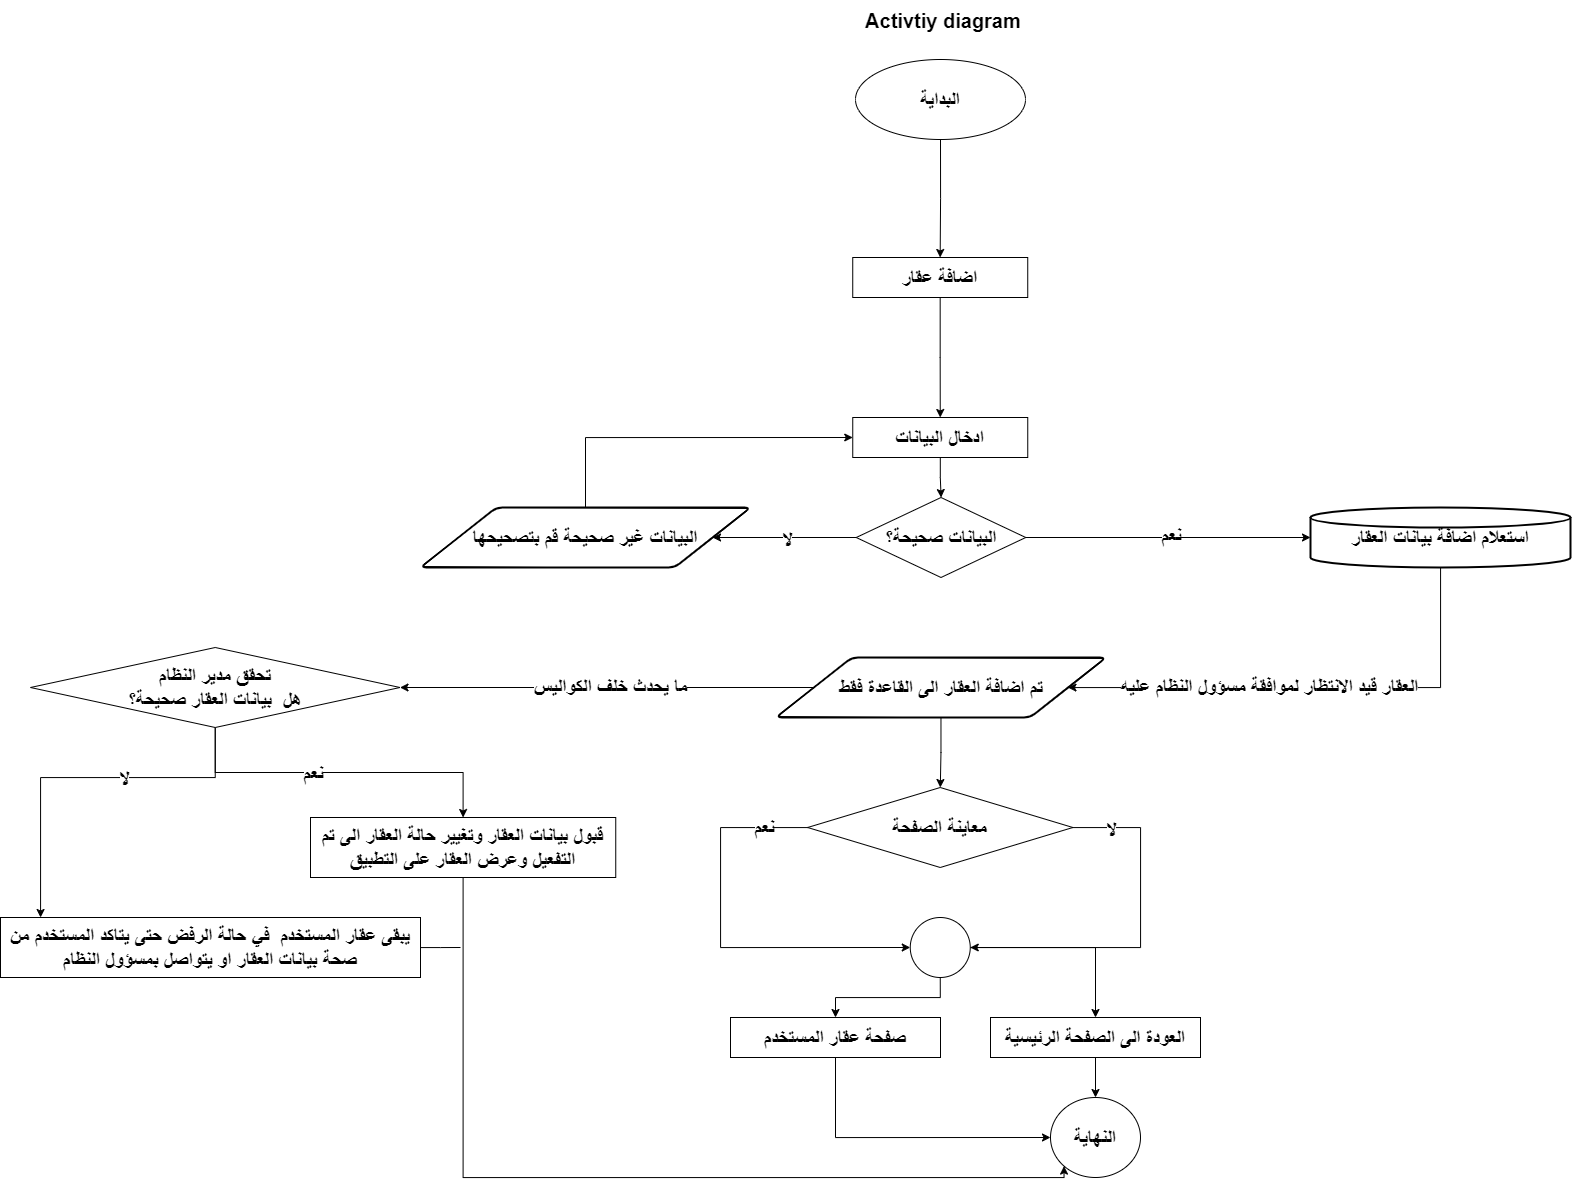

The diagram above was exported from draw.io. Its source (the exported page's mxGraphModel, read from the mxfile embedded in the PNG):
<mxGraphModel dx="1173" dy="699" grid="1" gridSize="10" guides="1" tooltips="1" connect="1" arrows="1" fold="1" page="1" pageScale="1" pageWidth="1920" pageHeight="1200" math="0" shadow="0">
  <root>
    <mxCell id="0" />
    <mxCell id="1" parent="0" />
    <mxCell id="DfyUcQyxpiZTpdYA2oEq-1" style="edgeStyle=orthogonalEdgeStyle;rounded=0;orthogonalLoop=1;jettySize=auto;html=1;" edge="1" parent="1" source="DfyUcQyxpiZTpdYA2oEq-2" target="DfyUcQyxpiZTpdYA2oEq-4">
      <mxGeometry relative="1" as="geometry" />
    </mxCell>
    <mxCell id="DfyUcQyxpiZTpdYA2oEq-2" value="&lt;font style=&quot;font-size: 20px;&quot;&gt;&lt;b&gt;البداية&lt;br&gt;&lt;/b&gt;&lt;/font&gt;" style="ellipse;whiteSpace=wrap;html=1;" vertex="1" parent="1">
      <mxGeometry x="875" y="122" width="170" height="80" as="geometry" />
    </mxCell>
    <mxCell id="DfyUcQyxpiZTpdYA2oEq-37" style="edgeStyle=orthogonalEdgeStyle;rounded=0;orthogonalLoop=1;jettySize=auto;html=1;entryX=0.5;entryY=0;entryDx=0;entryDy=0;" edge="1" parent="1" source="DfyUcQyxpiZTpdYA2oEq-4" target="DfyUcQyxpiZTpdYA2oEq-16">
      <mxGeometry relative="1" as="geometry" />
    </mxCell>
    <mxCell id="DfyUcQyxpiZTpdYA2oEq-4" value="&lt;font style=&quot;font-size: 20px;&quot;&gt;&lt;b&gt;اضافة عقار&lt;/b&gt;&lt;/font&gt;" style="rounded=0;whiteSpace=wrap;html=1;" vertex="1" parent="1">
      <mxGeometry x="872.24" y="320" width="175" height="40" as="geometry" />
    </mxCell>
    <mxCell id="DfyUcQyxpiZTpdYA2oEq-11" value="&lt;font style=&quot;font-size: 20px;&quot;&gt;&lt;b&gt;&amp;nbsp;Activtiy diagram&lt;/b&gt;&lt;/font&gt;" style="text;html=1;align=center;verticalAlign=middle;resizable=0;points=[];autosize=1;strokeColor=none;fillColor=none;" vertex="1" parent="1">
      <mxGeometry x="870" y="63" width="180" height="40" as="geometry" />
    </mxCell>
    <mxCell id="DfyUcQyxpiZTpdYA2oEq-12" style="edgeStyle=orthogonalEdgeStyle;rounded=0;orthogonalLoop=1;jettySize=auto;html=1;" edge="1" parent="1" source="DfyUcQyxpiZTpdYA2oEq-13" target="DfyUcQyxpiZTpdYA2oEq-14">
      <mxGeometry relative="1" as="geometry" />
    </mxCell>
    <mxCell id="DfyUcQyxpiZTpdYA2oEq-13" value="&lt;font style=&quot;font-size: 20px;&quot;&gt;&lt;b&gt;العودة الى الصفحة الرئيسية&lt;/b&gt;&lt;/font&gt;" style="rounded=0;whiteSpace=wrap;html=1;" vertex="1" parent="1">
      <mxGeometry x="1010" y="1080" width="210" height="40" as="geometry" />
    </mxCell>
    <mxCell id="DfyUcQyxpiZTpdYA2oEq-14" value="&lt;font style=&quot;font-size: 20px;&quot;&gt;&lt;b&gt;النهاية&lt;br&gt;&lt;/b&gt;&lt;/font&gt;" style="ellipse;whiteSpace=wrap;html=1;" vertex="1" parent="1">
      <mxGeometry x="1070" y="1160" width="90" height="80" as="geometry" />
    </mxCell>
    <mxCell id="DfyUcQyxpiZTpdYA2oEq-15" style="edgeStyle=orthogonalEdgeStyle;rounded=0;orthogonalLoop=1;jettySize=auto;html=1;" edge="1" parent="1" source="DfyUcQyxpiZTpdYA2oEq-16" target="DfyUcQyxpiZTpdYA2oEq-21">
      <mxGeometry relative="1" as="geometry" />
    </mxCell>
    <mxCell id="DfyUcQyxpiZTpdYA2oEq-16" value="&lt;font style=&quot;font-size: 20px;&quot;&gt;&lt;b&gt;ادخال البيانات&lt;/b&gt;&lt;/font&gt;" style="rounded=0;whiteSpace=wrap;html=1;" vertex="1" parent="1">
      <mxGeometry x="872.25" y="480" width="175" height="40" as="geometry" />
    </mxCell>
    <mxCell id="DfyUcQyxpiZTpdYA2oEq-17" style="edgeStyle=orthogonalEdgeStyle;rounded=0;orthogonalLoop=1;jettySize=auto;html=1;" edge="1" parent="1" source="DfyUcQyxpiZTpdYA2oEq-21" target="DfyUcQyxpiZTpdYA2oEq-23">
      <mxGeometry relative="1" as="geometry" />
    </mxCell>
    <mxCell id="DfyUcQyxpiZTpdYA2oEq-18" value="&lt;font style=&quot;font-size: 20px;&quot;&gt;&lt;b&gt;نعم&lt;/b&gt;&lt;/font&gt;" style="edgeLabel;html=1;align=center;verticalAlign=middle;resizable=0;points=[];" vertex="1" connectable="0" parent="DfyUcQyxpiZTpdYA2oEq-17">
      <mxGeometry x="0.0077" y="3" relative="1" as="geometry">
        <mxPoint x="1" as="offset" />
      </mxGeometry>
    </mxCell>
    <mxCell id="DfyUcQyxpiZTpdYA2oEq-19" style="edgeStyle=orthogonalEdgeStyle;rounded=0;orthogonalLoop=1;jettySize=auto;html=1;entryX=1;entryY=0.5;entryDx=0;entryDy=0;" edge="1" parent="1" source="DfyUcQyxpiZTpdYA2oEq-21" target="DfyUcQyxpiZTpdYA2oEq-25">
      <mxGeometry relative="1" as="geometry" />
    </mxCell>
    <mxCell id="DfyUcQyxpiZTpdYA2oEq-20" value="&lt;font style=&quot;font-size: 20px;&quot;&gt;&lt;b&gt;لا&lt;/b&gt;&lt;/font&gt;" style="edgeLabel;html=1;align=center;verticalAlign=middle;resizable=0;points=[];" vertex="1" connectable="0" parent="DfyUcQyxpiZTpdYA2oEq-19">
      <mxGeometry x="-0.0272" y="4" relative="1" as="geometry">
        <mxPoint y="-3" as="offset" />
      </mxGeometry>
    </mxCell>
    <mxCell id="DfyUcQyxpiZTpdYA2oEq-21" value="&lt;font style=&quot;font-size: 20px;&quot;&gt;&lt;b&gt;البيانات صحيحة؟&lt;/b&gt;&lt;/font&gt;" style="rhombus;whiteSpace=wrap;html=1;" vertex="1" parent="1">
      <mxGeometry x="875.75" y="560" width="169.5" height="80" as="geometry" />
    </mxCell>
    <mxCell id="DfyUcQyxpiZTpdYA2oEq-22" style="edgeStyle=orthogonalEdgeStyle;rounded=0;orthogonalLoop=1;jettySize=auto;html=1;" edge="1" parent="1" source="DfyUcQyxpiZTpdYA2oEq-23" target="DfyUcQyxpiZTpdYA2oEq-27">
      <mxGeometry relative="1" as="geometry">
        <Array as="points">
          <mxPoint x="1460" y="750" />
        </Array>
      </mxGeometry>
    </mxCell>
    <mxCell id="DfyUcQyxpiZTpdYA2oEq-39" value="&lt;font style=&quot;font-size: 20px;&quot;&gt;&lt;b&gt;العقار قيد الانتظار لموافقة مسؤول النظام عليه&lt;/b&gt;&lt;/font&gt;" style="edgeLabel;html=1;align=center;verticalAlign=middle;resizable=0;points=[];" vertex="1" connectable="0" parent="DfyUcQyxpiZTpdYA2oEq-22">
      <mxGeometry x="0.1413" relative="1" as="geometry">
        <mxPoint x="-10" y="-2" as="offset" />
      </mxGeometry>
    </mxCell>
    <mxCell id="DfyUcQyxpiZTpdYA2oEq-23" value="&lt;font style=&quot;font-size: 20px;&quot;&gt;&lt;b&gt;استعلام اضافة بيانات العقار&lt;/b&gt;&lt;/font&gt;" style="strokeWidth=2;html=1;shape=mxgraph.flowchart.database;whiteSpace=wrap;" vertex="1" parent="1">
      <mxGeometry x="1330" y="570" width="260" height="60" as="geometry" />
    </mxCell>
    <mxCell id="DfyUcQyxpiZTpdYA2oEq-24" style="edgeStyle=orthogonalEdgeStyle;rounded=0;orthogonalLoop=1;jettySize=auto;html=1;entryX=0;entryY=0.5;entryDx=0;entryDy=0;" edge="1" parent="1" source="DfyUcQyxpiZTpdYA2oEq-25" target="DfyUcQyxpiZTpdYA2oEq-16">
      <mxGeometry relative="1" as="geometry">
        <Array as="points">
          <mxPoint x="605" y="500" />
        </Array>
      </mxGeometry>
    </mxCell>
    <mxCell id="DfyUcQyxpiZTpdYA2oEq-25" value="&lt;font style=&quot;font-size: 20px;&quot;&gt;&lt;b&gt;البيانات غير صحيحة قم بتصحيحها&lt;/b&gt;&lt;/font&gt;" style="shape=parallelogram;html=1;strokeWidth=2;perimeter=parallelogramPerimeter;whiteSpace=wrap;rounded=1;arcSize=12;size=0.23;" vertex="1" parent="1">
      <mxGeometry x="440" y="570" width="330" height="60" as="geometry" />
    </mxCell>
    <mxCell id="DfyUcQyxpiZTpdYA2oEq-26" style="edgeStyle=orthogonalEdgeStyle;rounded=0;orthogonalLoop=1;jettySize=auto;html=1;" edge="1" parent="1" source="DfyUcQyxpiZTpdYA2oEq-27" target="DfyUcQyxpiZTpdYA2oEq-28">
      <mxGeometry relative="1" as="geometry" />
    </mxCell>
    <mxCell id="DfyUcQyxpiZTpdYA2oEq-45" style="edgeStyle=orthogonalEdgeStyle;rounded=0;orthogonalLoop=1;jettySize=auto;html=1;entryX=1;entryY=0.5;entryDx=0;entryDy=0;" edge="1" parent="1" source="DfyUcQyxpiZTpdYA2oEq-27" target="DfyUcQyxpiZTpdYA2oEq-44">
      <mxGeometry relative="1" as="geometry" />
    </mxCell>
    <mxCell id="DfyUcQyxpiZTpdYA2oEq-46" value="&lt;font style=&quot;font-size: 20px;&quot;&gt;&lt;b&gt;ما يحدث خلف الكواليس&lt;/b&gt;&lt;/font&gt;" style="edgeLabel;html=1;align=center;verticalAlign=middle;resizable=0;points=[];" vertex="1" connectable="0" parent="DfyUcQyxpiZTpdYA2oEq-45">
      <mxGeometry x="-0.0154" y="-2" relative="1" as="geometry">
        <mxPoint as="offset" />
      </mxGeometry>
    </mxCell>
    <mxCell id="DfyUcQyxpiZTpdYA2oEq-27" value="&lt;font style=&quot;font-size: 20px;&quot;&gt;&lt;b&gt;تم اضافة العقار الى القاعدة فقط&lt;br&gt;&lt;/b&gt;&lt;/font&gt;" style="shape=parallelogram;html=1;strokeWidth=2;perimeter=parallelogramPerimeter;whiteSpace=wrap;rounded=1;arcSize=12;size=0.23;" vertex="1" parent="1">
      <mxGeometry x="795.5" y="720" width="330" height="60" as="geometry" />
    </mxCell>
    <mxCell id="DfyUcQyxpiZTpdYA2oEq-28" value="&lt;font style=&quot;font-size: 20px;&quot;&gt;&lt;b&gt;معاينة الصفحة&lt;/b&gt;&lt;/font&gt;" style="rhombus;whiteSpace=wrap;html=1;" vertex="1" parent="1">
      <mxGeometry x="827.12" y="850" width="265.25" height="80" as="geometry" />
    </mxCell>
    <mxCell id="DfyUcQyxpiZTpdYA2oEq-29" style="edgeStyle=orthogonalEdgeStyle;rounded=0;orthogonalLoop=1;jettySize=auto;html=1;entryX=0.5;entryY=0;entryDx=0;entryDy=0;" edge="1" parent="1" source="DfyUcQyxpiZTpdYA2oEq-30" target="DfyUcQyxpiZTpdYA2oEq-13">
      <mxGeometry relative="1" as="geometry" />
    </mxCell>
    <mxCell id="DfyUcQyxpiZTpdYA2oEq-42" style="edgeStyle=orthogonalEdgeStyle;rounded=0;orthogonalLoop=1;jettySize=auto;html=1;exitX=0.5;exitY=1;exitDx=0;exitDy=0;exitPerimeter=0;" edge="1" parent="1" source="DfyUcQyxpiZTpdYA2oEq-30" target="DfyUcQyxpiZTpdYA2oEq-41">
      <mxGeometry relative="1" as="geometry" />
    </mxCell>
    <mxCell id="DfyUcQyxpiZTpdYA2oEq-30" value="" style="verticalLabelPosition=bottom;verticalAlign=top;html=1;shape=mxgraph.flowchart.on-page_reference;" vertex="1" parent="1">
      <mxGeometry x="929.75" y="980" width="60" height="60" as="geometry" />
    </mxCell>
    <mxCell id="DfyUcQyxpiZTpdYA2oEq-31" style="edgeStyle=orthogonalEdgeStyle;rounded=0;orthogonalLoop=1;jettySize=auto;html=1;entryX=0;entryY=0.5;entryDx=0;entryDy=0;entryPerimeter=0;" edge="1" parent="1" source="DfyUcQyxpiZTpdYA2oEq-28" target="DfyUcQyxpiZTpdYA2oEq-30">
      <mxGeometry relative="1" as="geometry">
        <Array as="points">
          <mxPoint x="740" y="890" />
          <mxPoint x="740" y="1010" />
        </Array>
      </mxGeometry>
    </mxCell>
    <mxCell id="DfyUcQyxpiZTpdYA2oEq-32" value="&lt;span style=&quot;font-size: 20px;&quot;&gt;&lt;b&gt;نعم&lt;/b&gt;&lt;/span&gt;" style="edgeLabel;html=1;align=center;verticalAlign=middle;resizable=0;points=[];" vertex="1" connectable="0" parent="DfyUcQyxpiZTpdYA2oEq-31">
      <mxGeometry x="-0.7777" y="4" relative="1" as="geometry">
        <mxPoint y="-5" as="offset" />
      </mxGeometry>
    </mxCell>
    <mxCell id="DfyUcQyxpiZTpdYA2oEq-35" style="edgeStyle=orthogonalEdgeStyle;rounded=0;orthogonalLoop=1;jettySize=auto;html=1;entryX=1;entryY=0.5;entryDx=0;entryDy=0;entryPerimeter=0;" edge="1" parent="1" source="DfyUcQyxpiZTpdYA2oEq-28" target="DfyUcQyxpiZTpdYA2oEq-30">
      <mxGeometry relative="1" as="geometry">
        <Array as="points">
          <mxPoint x="1160" y="890" />
          <mxPoint x="1160" y="1010" />
        </Array>
      </mxGeometry>
    </mxCell>
    <mxCell id="DfyUcQyxpiZTpdYA2oEq-36" value="&lt;font style=&quot;font-size: 20px;&quot;&gt;&lt;b&gt;لا&lt;/b&gt;&lt;/font&gt;" style="edgeLabel;html=1;align=center;verticalAlign=middle;resizable=0;points=[];" vertex="1" connectable="0" parent="DfyUcQyxpiZTpdYA2oEq-35">
      <mxGeometry x="-0.7889" y="-2" relative="1" as="geometry">
        <mxPoint x="1" y="-1" as="offset" />
      </mxGeometry>
    </mxCell>
    <mxCell id="DfyUcQyxpiZTpdYA2oEq-43" style="edgeStyle=orthogonalEdgeStyle;rounded=0;orthogonalLoop=1;jettySize=auto;html=1;entryX=0;entryY=0.5;entryDx=0;entryDy=0;" edge="1" parent="1" source="DfyUcQyxpiZTpdYA2oEq-41" target="DfyUcQyxpiZTpdYA2oEq-14">
      <mxGeometry relative="1" as="geometry">
        <Array as="points">
          <mxPoint x="855" y="1200" />
        </Array>
      </mxGeometry>
    </mxCell>
    <mxCell id="DfyUcQyxpiZTpdYA2oEq-41" value="&lt;font style=&quot;font-size: 20px;&quot;&gt;&lt;b&gt;صفحة عقار المستخدم&lt;/b&gt;&lt;/font&gt;" style="rounded=0;whiteSpace=wrap;html=1;" vertex="1" parent="1">
      <mxGeometry x="750" y="1080" width="210" height="40" as="geometry" />
    </mxCell>
    <mxCell id="DfyUcQyxpiZTpdYA2oEq-48" value="" style="edgeStyle=orthogonalEdgeStyle;rounded=0;orthogonalLoop=1;jettySize=auto;html=1;" edge="1" parent="1" source="DfyUcQyxpiZTpdYA2oEq-44" target="DfyUcQyxpiZTpdYA2oEq-47">
      <mxGeometry relative="1" as="geometry" />
    </mxCell>
    <mxCell id="DfyUcQyxpiZTpdYA2oEq-50" value="&lt;font style=&quot;font-size: 20px;&quot;&gt;&lt;b&gt;نعم&lt;/b&gt;&lt;/font&gt;" style="edgeLabel;html=1;align=center;verticalAlign=middle;resizable=0;points=[];" vertex="1" connectable="0" parent="DfyUcQyxpiZTpdYA2oEq-48">
      <mxGeometry x="-0.1559" y="-5" relative="1" as="geometry">
        <mxPoint y="-5" as="offset" />
      </mxGeometry>
    </mxCell>
    <mxCell id="DfyUcQyxpiZTpdYA2oEq-51" style="edgeStyle=orthogonalEdgeStyle;rounded=0;orthogonalLoop=1;jettySize=auto;html=1;" edge="1" parent="1" source="DfyUcQyxpiZTpdYA2oEq-44" target="DfyUcQyxpiZTpdYA2oEq-49">
      <mxGeometry relative="1" as="geometry">
        <Array as="points">
          <mxPoint x="235" y="840" />
          <mxPoint x="60" y="840" />
        </Array>
      </mxGeometry>
    </mxCell>
    <mxCell id="DfyUcQyxpiZTpdYA2oEq-52" value="&lt;font style=&quot;font-size: 20px;&quot;&gt;&lt;b&gt;لا&lt;/b&gt;&lt;/font&gt;" style="edgeLabel;html=1;align=center;verticalAlign=middle;resizable=0;points=[];" vertex="1" connectable="0" parent="DfyUcQyxpiZTpdYA2oEq-51">
      <mxGeometry x="-0.2223" y="2" relative="1" as="geometry">
        <mxPoint y="-2" as="offset" />
      </mxGeometry>
    </mxCell>
    <mxCell id="DfyUcQyxpiZTpdYA2oEq-44" value="&lt;span style=&quot;font-size: 20px;&quot;&gt;&lt;b&gt;تحقق مدير النظام &lt;br&gt;هل&amp;nbsp; بيانات العقار صحيحة؟&lt;/b&gt;&lt;/span&gt;" style="rhombus;whiteSpace=wrap;html=1;" vertex="1" parent="1">
      <mxGeometry x="50" y="710" width="369.5" height="80" as="geometry" />
    </mxCell>
    <mxCell id="DfyUcQyxpiZTpdYA2oEq-54" style="edgeStyle=orthogonalEdgeStyle;rounded=0;orthogonalLoop=1;jettySize=auto;html=1;entryX=0;entryY=1;entryDx=0;entryDy=0;" edge="1" parent="1" source="DfyUcQyxpiZTpdYA2oEq-47" target="DfyUcQyxpiZTpdYA2oEq-14">
      <mxGeometry relative="1" as="geometry">
        <Array as="points">
          <mxPoint x="483" y="1240" />
          <mxPoint x="1084" y="1240" />
        </Array>
      </mxGeometry>
    </mxCell>
    <mxCell id="DfyUcQyxpiZTpdYA2oEq-47" value="&lt;span style=&quot;font-size: 20px;&quot;&gt;&lt;b&gt;قبول بيانات العقار وتغيير حالة العقار الى تم التفعيل وعرض العقار على التطبيق&lt;/b&gt;&lt;/span&gt;" style="whiteSpace=wrap;html=1;" vertex="1" parent="1">
      <mxGeometry x="330" y="880" width="305.25" height="60" as="geometry" />
    </mxCell>
    <mxCell id="DfyUcQyxpiZTpdYA2oEq-55" style="edgeStyle=orthogonalEdgeStyle;rounded=0;orthogonalLoop=1;jettySize=auto;html=1;endArrow=none;endFill=0;" edge="1" parent="1" source="DfyUcQyxpiZTpdYA2oEq-49">
      <mxGeometry relative="1" as="geometry">
        <mxPoint x="480" y="1010" as="targetPoint" />
      </mxGeometry>
    </mxCell>
    <mxCell id="DfyUcQyxpiZTpdYA2oEq-49" value="&lt;font style=&quot;font-size: 20px;&quot;&gt;&lt;b&gt;يبقى عقار المستخدم&amp;nbsp; في حالة الرفض حتى يتاكد المستخدم من صحة بيانات العقار او يتواصل بمسؤول النظام&lt;/b&gt;&lt;/font&gt;" style="whiteSpace=wrap;html=1;" vertex="1" parent="1">
      <mxGeometry x="20" y="980" width="420" height="60" as="geometry" />
    </mxCell>
  </root>
</mxGraphModel>